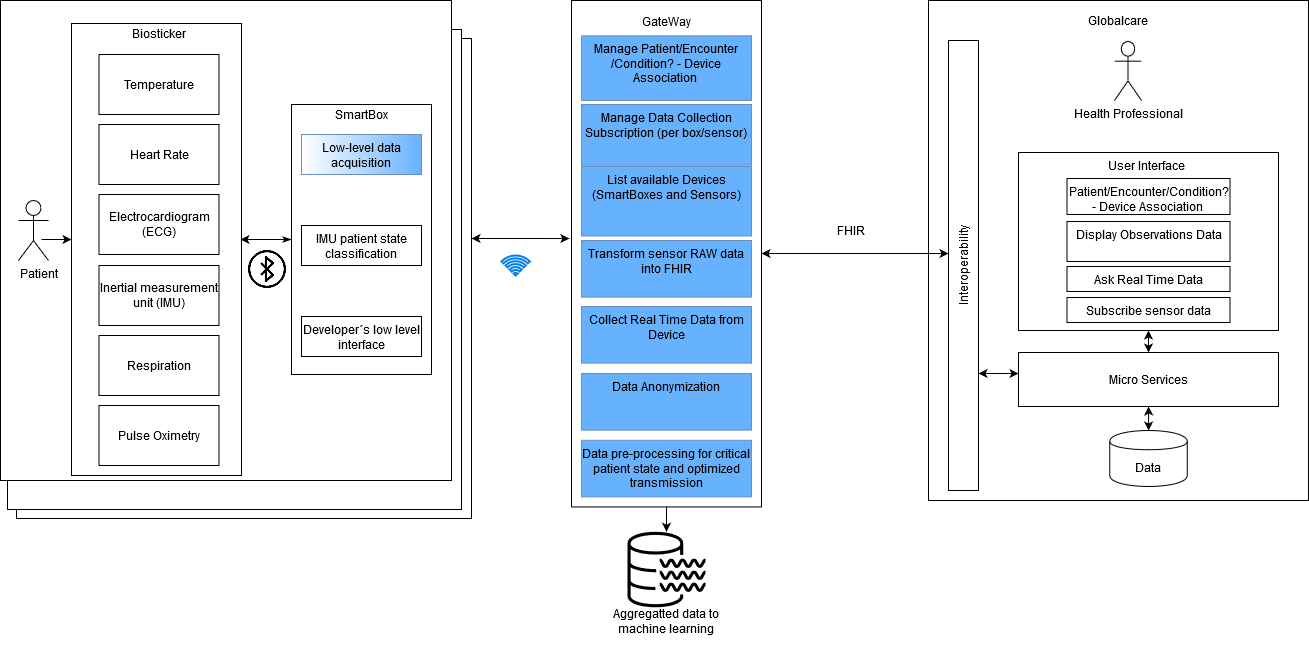

The diagram above was exported from draw.io. Its source (the exported page's mxGraphModel, read from the mxfile embedded in the PNG):
<mxGraphModel dx="910" dy="462" grid="1" gridSize="10" guides="1" tooltips="1" connect="1" arrows="1" fold="1" page="1" pageScale="1" pageWidth="827" pageHeight="1169" math="0" shadow="0">
  <root>
    <mxCell id="0" />
    <mxCell id="1" parent="0" />
    <mxCell id="0V_TqIGlb4C8UZNRL-9_-22" value="" style="rounded=0;whiteSpace=wrap;html=1;shadow=0;" parent="1" vertex="1">
      <mxGeometry x="65" y="48" width="455" height="480" as="geometry" />
    </mxCell>
    <mxCell id="0V_TqIGlb4C8UZNRL-9_-21" value="" style="rounded=0;whiteSpace=wrap;html=1;shadow=0;" parent="1" vertex="1">
      <mxGeometry x="56" y="39" width="454" height="480" as="geometry" />
    </mxCell>
    <mxCell id="Ejo_aD1aTcEwQWY7tjhK-38" value="" style="group;align=center;" parent="1" vertex="1" connectable="0">
      <mxGeometry x="620" y="10" width="228" height="530" as="geometry" />
    </mxCell>
    <mxCell id="Ejo_aD1aTcEwQWY7tjhK-22" value="" style="rounded=0;whiteSpace=wrap;html=1;verticalAlign=middle;horizontal=0;" parent="Ejo_aD1aTcEwQWY7tjhK-38" vertex="1">
      <mxGeometry width="190" height="506.4444444444444" as="geometry" />
    </mxCell>
    <mxCell id="Ejo_aD1aTcEwQWY7tjhK-42" value="Manage Patient/Encounter/Condition? - Device Association&amp;nbsp;" style="rounded=0;whiteSpace=wrap;html=1;verticalAlign=top;strokeColor=#6c8ebf;fillColor=#66B2FF;" parent="Ejo_aD1aTcEwQWY7tjhK-38" vertex="1">
      <mxGeometry x="10" y="35.33" width="170" height="64.67" as="geometry" />
    </mxCell>
    <mxCell id="Ejo_aD1aTcEwQWY7tjhK-43" value="Manage Data Collection Subscription (per box/sensor)" style="rounded=0;whiteSpace=wrap;html=1;verticalAlign=top;strokeColor=#6c8ebf;fillColor=#66B2FF;" parent="Ejo_aD1aTcEwQWY7tjhK-38" vertex="1">
      <mxGeometry x="10" y="104" width="170" height="60.7" as="geometry" />
    </mxCell>
    <mxCell id="Ejo_aD1aTcEwQWY7tjhK-44" value="Transform sensor RAW data into FHIR" style="rounded=0;whiteSpace=wrap;html=1;verticalAlign=top;strokeColor=#6c8ebf;fillColor=#66B2FF;" parent="Ejo_aD1aTcEwQWY7tjhK-38" vertex="1">
      <mxGeometry x="10" y="240" width="170" height="56.60399999999999" as="geometry" />
    </mxCell>
    <mxCell id="Ejo_aD1aTcEwQWY7tjhK-55" value="List available Devices (SmartBoxes and Sensors)" style="rounded=0;whiteSpace=wrap;html=1;verticalAlign=top;strokeColor=#6c8ebf;fillColor=#66B2FF;" parent="Ejo_aD1aTcEwQWY7tjhK-38" vertex="1">
      <mxGeometry x="10" y="166" width="170" height="69.46533333333332" as="geometry" />
    </mxCell>
    <mxCell id="Ejo_aD1aTcEwQWY7tjhK-76" value="GateWay" style="text;html=1;strokeColor=none;fillColor=none;align=center;verticalAlign=middle;whiteSpace=wrap;rounded=0;fontColor=#000000;" parent="Ejo_aD1aTcEwQWY7tjhK-38" vertex="1">
      <mxGeometry x="10" y="7.718974358974357" width="170" height="25.729914529914524" as="geometry" />
    </mxCell>
    <mxCell id="Ejo_aD1aTcEwQWY7tjhK-57" value="Data Anonymization" style="rounded=0;whiteSpace=wrap;html=1;verticalAlign=top;align=center;strokeColor=#6c8ebf;fillColor=#66B2FF;" parent="Ejo_aD1aTcEwQWY7tjhK-38" vertex="1">
      <mxGeometry x="10" y="373" width="170" height="56.60399999999999" as="geometry" />
    </mxCell>
    <mxCell id="0V_TqIGlb4C8UZNRL-9_-3" value="Collect Real Time Data from Device" style="rounded=0;whiteSpace=wrap;html=1;verticalAlign=top;strokeColor=#6c8ebf;fillColor=#66B2FF;" parent="Ejo_aD1aTcEwQWY7tjhK-38" vertex="1">
      <mxGeometry x="10" y="306" width="170" height="56.60399999999999" as="geometry" />
    </mxCell>
    <mxCell id="PI8ZoVsnzRn6ORsmBKro-1" value="Data pre-processing for critical patient state and optimized transmission" style="rounded=0;whiteSpace=wrap;html=1;verticalAlign=top;align=center;strokeColor=#6c8ebf;fillColor=#66B2FF;" parent="Ejo_aD1aTcEwQWY7tjhK-38" vertex="1">
      <mxGeometry x="10" y="439.7977777777777" width="170" height="56.60399999999999" as="geometry" />
    </mxCell>
    <mxCell id="Ejo_aD1aTcEwQWY7tjhK-34" value="" style="rounded=0;whiteSpace=wrap;html=1;shadow=0;" parent="1" vertex="1">
      <mxGeometry x="49" y="9.999999999999975" width="451" height="480" as="geometry" />
    </mxCell>
    <mxCell id="Ejo_aD1aTcEwQWY7tjhK-1" value="" style="rounded=0;whiteSpace=wrap;html=1;" parent="1" vertex="1">
      <mxGeometry x="977" y="10" width="380" height="500" as="geometry" />
    </mxCell>
    <mxCell id="Ejo_aD1aTcEwQWY7tjhK-2" style="edgeStyle=orthogonalEdgeStyle;rounded=0;orthogonalLoop=1;jettySize=auto;html=1;entryX=0;entryY=0.5;entryDx=0;entryDy=0;startArrow=classic;startFill=1;endArrow=classicThin;endFill=1;exitX=1;exitY=0.5;exitDx=0;exitDy=0;" parent="1" target="Ejo_aD1aTcEwQWY7tjhK-8" edge="1">
      <mxGeometry relative="1" as="geometry">
        <mxPoint x="289" y="249" as="sourcePoint" />
      </mxGeometry>
    </mxCell>
    <mxCell id="Ejo_aD1aTcEwQWY7tjhK-4" style="edgeStyle=orthogonalEdgeStyle;rounded=0;orthogonalLoop=1;jettySize=auto;html=1;entryX=0;entryY=0.434;entryDx=0;entryDy=0;entryPerimeter=0;" parent="1" edge="1">
      <mxGeometry relative="1" as="geometry">
        <mxPoint x="120" y="249.168" as="targetPoint" />
        <mxPoint x="90" y="249" as="sourcePoint" />
      </mxGeometry>
    </mxCell>
    <mxCell id="Ejo_aD1aTcEwQWY7tjhK-5" value="Patient" style="shape=umlActor;verticalLabelPosition=bottom;labelBackgroundColor=#ffffff;verticalAlign=top;html=1;outlineConnect=0;align=left;" parent="1" vertex="1">
      <mxGeometry x="67" y="210" width="30" height="60" as="geometry" />
    </mxCell>
    <mxCell id="Ejo_aD1aTcEwQWY7tjhK-8" value="" style="rounded=0;whiteSpace=wrap;html=1;verticalAlign=top;align=right;" parent="1" vertex="1">
      <mxGeometry x="340" y="114" width="140" height="270" as="geometry" />
    </mxCell>
    <mxCell id="Ejo_aD1aTcEwQWY7tjhK-70" value="" style="edgeStyle=orthogonalEdgeStyle;rounded=0;orthogonalLoop=1;jettySize=auto;html=1;startArrow=classic;startFill=1;endArrow=classic;endFill=1;fontColor=#000000;" parent="1" edge="1">
      <mxGeometry relative="1" as="geometry">
        <Array as="points">
          <mxPoint x="810" y="263" />
        </Array>
        <mxPoint x="810" y="263" as="targetPoint" />
        <mxPoint x="997" y="263" as="sourcePoint" />
      </mxGeometry>
    </mxCell>
    <mxCell id="Ejo_aD1aTcEwQWY7tjhK-10" value="Interoperability" style="rounded=0;whiteSpace=wrap;html=1;verticalAlign=middle;horizontal=0;" parent="1" vertex="1">
      <mxGeometry x="997" y="50" width="30" height="450" as="geometry" />
    </mxCell>
    <mxCell id="Ejo_aD1aTcEwQWY7tjhK-11" value="" style="rounded=0;whiteSpace=wrap;html=1;" parent="1" vertex="1">
      <mxGeometry x="1067" y="162" width="260" height="178" as="geometry" />
    </mxCell>
    <mxCell id="Ejo_aD1aTcEwQWY7tjhK-13" value="Patient/Encounter/Condition? - Device Association&amp;nbsp;" style="rounded=0;whiteSpace=wrap;html=1;verticalAlign=top;" parent="1" vertex="1">
      <mxGeometry x="1115.5" y="188" width="163" height="36" as="geometry" />
    </mxCell>
    <mxCell id="Ejo_aD1aTcEwQWY7tjhK-14" value="Health Professional" style="shape=umlActor;verticalLabelPosition=bottom;labelBackgroundColor=#ffffff;verticalAlign=top;html=1;outlineConnect=0;" parent="1" vertex="1">
      <mxGeometry x="1163" y="51" width="27" height="59" as="geometry" />
    </mxCell>
    <mxCell id="Ejo_aD1aTcEwQWY7tjhK-15" value="Subscribe sensor data" style="rounded=0;whiteSpace=wrap;html=1;verticalAlign=top;" parent="1" vertex="1">
      <mxGeometry x="1115.5" y="307" width="163" height="25" as="geometry" />
    </mxCell>
    <mxCell id="Ejo_aD1aTcEwQWY7tjhK-21" value="Display Observations Data" style="rounded=0;whiteSpace=wrap;html=1;verticalAlign=top;" parent="1" vertex="1">
      <mxGeometry x="1115.5" y="231" width="163" height="40" as="geometry" />
    </mxCell>
    <mxCell id="Ejo_aD1aTcEwQWY7tjhK-32" value="Globalcare" style="text;html=1;strokeColor=none;fillColor=none;align=center;verticalAlign=middle;whiteSpace=wrap;rounded=0;" parent="1" vertex="1">
      <mxGeometry x="987" y="20" width="360" height="20" as="geometry" />
    </mxCell>
    <mxCell id="Ejo_aD1aTcEwQWY7tjhK-37" value="User Interface&amp;nbsp;" style="text;html=1;strokeColor=none;fillColor=none;align=center;verticalAlign=middle;whiteSpace=wrap;rounded=0;" parent="1" vertex="1">
      <mxGeometry x="1067" y="165" width="260" height="20" as="geometry" />
    </mxCell>
    <mxCell id="Ejo_aD1aTcEwQWY7tjhK-59" value="FHIR" style="text;html=1;strokeColor=none;fillColor=none;align=center;verticalAlign=middle;whiteSpace=wrap;rounded=0;" parent="1" vertex="1">
      <mxGeometry x="880" y="230" width="40" height="20" as="geometry" />
    </mxCell>
    <mxCell id="Ejo_aD1aTcEwQWY7tjhK-67" value="" style="edgeStyle=orthogonalEdgeStyle;rounded=0;orthogonalLoop=1;jettySize=auto;html=1;startArrow=classic;startFill=1;endArrow=classic;endFill=1;fontColor=#000000;" parent="1" source="Ejo_aD1aTcEwQWY7tjhK-60" target="Ejo_aD1aTcEwQWY7tjhK-65" edge="1">
      <mxGeometry relative="1" as="geometry" />
    </mxCell>
    <mxCell id="Ejo_aD1aTcEwQWY7tjhK-60" value="Data" style="shape=cylinder;whiteSpace=wrap;html=1;boundedLbl=1;backgroundOutline=1;fontColor=#000000;" parent="1" vertex="1">
      <mxGeometry x="1158.25" y="440" width="77.5" height="56" as="geometry" />
    </mxCell>
    <mxCell id="Ejo_aD1aTcEwQWY7tjhK-64" value="Ask Real Time Data" style="rounded=0;whiteSpace=wrap;html=1;verticalAlign=top;" parent="1" vertex="1">
      <mxGeometry x="1115.5" y="276" width="163" height="25" as="geometry" />
    </mxCell>
    <mxCell id="Ejo_aD1aTcEwQWY7tjhK-66" value="" style="edgeStyle=orthogonalEdgeStyle;rounded=0;orthogonalLoop=1;jettySize=auto;html=1;startArrow=classic;startFill=1;endArrow=classic;endFill=1;fontColor=#000000;" parent="1" source="Ejo_aD1aTcEwQWY7tjhK-65" target="Ejo_aD1aTcEwQWY7tjhK-10" edge="1">
      <mxGeometry relative="1" as="geometry">
        <Array as="points">
          <mxPoint x="1047" y="383" />
          <mxPoint x="1047" y="383" />
        </Array>
      </mxGeometry>
    </mxCell>
    <mxCell id="Ejo_aD1aTcEwQWY7tjhK-68" value="" style="edgeStyle=orthogonalEdgeStyle;rounded=0;orthogonalLoop=1;jettySize=auto;html=1;startArrow=classic;startFill=1;endArrow=classic;endFill=1;fontColor=#000000;" parent="1" source="Ejo_aD1aTcEwQWY7tjhK-65" edge="1">
      <mxGeometry relative="1" as="geometry">
        <mxPoint x="1197" y="340" as="targetPoint" />
      </mxGeometry>
    </mxCell>
    <mxCell id="Ejo_aD1aTcEwQWY7tjhK-65" value="Micro Services" style="rounded=0;whiteSpace=wrap;html=1;fontColor=#000000;" parent="1" vertex="1">
      <mxGeometry x="1067" y="362" width="260" height="54" as="geometry" />
    </mxCell>
    <mxCell id="Ejo_aD1aTcEwQWY7tjhK-74" style="edgeStyle=orthogonalEdgeStyle;rounded=0;orthogonalLoop=1;jettySize=auto;html=1;startArrow=classic;startFill=1;endArrow=none;endFill=0;fontColor=#000000;" parent="1" source="Ejo_aD1aTcEwQWY7tjhK-73" target="Ejo_aD1aTcEwQWY7tjhK-22" edge="1">
      <mxGeometry relative="1" as="geometry" />
    </mxCell>
    <mxCell id="Ejo_aD1aTcEwQWY7tjhK-73" value="" style="outlineConnect=0;fontColor=#232F3E;gradientColor=none;strokeColor=none;dashed=0;verticalLabelPosition=bottom;verticalAlign=top;align=center;html=1;fontSize=12;fontStyle=0;aspect=fixed;pointerEvents=1;shape=mxgraph.aws4.data_lake_resource_icon;fillColor=#000000;" parent="1" vertex="1">
      <mxGeometry x="676" y="540" width="78" height="78" as="geometry" />
    </mxCell>
    <mxCell id="Ejo_aD1aTcEwQWY7tjhK-75" value="Aggregatted data to machine learning" style="text;html=1;strokeColor=none;fillColor=none;align=center;verticalAlign=middle;whiteSpace=wrap;rounded=0;fontColor=#000000;" parent="1" vertex="1">
      <mxGeometry x="650" y="600" width="130" height="62" as="geometry" />
    </mxCell>
    <mxCell id="0V_TqIGlb4C8UZNRL-9_-6" style="edgeStyle=orthogonalEdgeStyle;rounded=0;orthogonalLoop=1;jettySize=auto;html=1;endArrow=classic;endFill=1;startArrow=classic;startFill=1;exitX=-0.011;exitY=0.47;exitDx=0;exitDy=0;exitPerimeter=0;" parent="1" source="Ejo_aD1aTcEwQWY7tjhK-22" edge="1">
      <mxGeometry relative="1" as="geometry">
        <Array as="points">
          <mxPoint x="560" y="248" />
          <mxPoint x="560" y="248" />
        </Array>
        <mxPoint x="520" y="248" as="targetPoint" />
      </mxGeometry>
    </mxCell>
    <mxCell id="0V_TqIGlb4C8UZNRL-9_-7" value="" style="html=1;verticalLabelPosition=bottom;align=center;labelBackgroundColor=#ffffff;verticalAlign=top;strokeWidth=2;strokeColor=#0080F0;shadow=0;dashed=0;shape=mxgraph.ios7.icons.wifi;pointerEvents=1" parent="1" vertex="1">
      <mxGeometry x="550" y="265" width="28.29" height="20" as="geometry" />
    </mxCell>
    <mxCell id="0V_TqIGlb4C8UZNRL-9_-13" value="" style="shape=image;html=1;verticalAlign=top;verticalLabelPosition=bottom;labelBackgroundColor=#ffffff;imageAspect=0;aspect=fixed;image=https://cdn4.iconfinder.com/data/icons/essential-part-1/32/83-bluetooth-128.png" parent="1" vertex="1">
      <mxGeometry x="297" y="260" width="38" height="38" as="geometry" />
    </mxCell>
    <mxCell id="0V_TqIGlb4C8UZNRL-9_-20" value="" style="group;fillColor=#ffffff;verticalAlign=top;" parent="1" vertex="1" connectable="0">
      <mxGeometry x="120" y="33" width="170" height="452" as="geometry" />
    </mxCell>
    <mxCell id="Ejo_aD1aTcEwQWY7tjhK-3" value="" style="rounded=0;whiteSpace=wrap;html=1;fillColor=none;" parent="0V_TqIGlb4C8UZNRL-9_-20" vertex="1">
      <mxGeometry width="170" height="452" as="geometry" />
    </mxCell>
    <mxCell id="0V_TqIGlb4C8UZNRL-9_-12" value="Biosticker" style="text;html=1;strokeColor=none;fillColor=none;align=center;verticalAlign=middle;whiteSpace=wrap;rounded=0;" parent="0V_TqIGlb4C8UZNRL-9_-20" vertex="1">
      <mxGeometry x="67.5" width="40" height="20" as="geometry" />
    </mxCell>
    <mxCell id="Ejo_aD1aTcEwQWY7tjhK-29" value="Temperature" style="rounded=0;whiteSpace=wrap;html=1;" parent="0V_TqIGlb4C8UZNRL-9_-20" vertex="1">
      <mxGeometry x="27.5" y="31" width="120" height="60" as="geometry" />
    </mxCell>
    <mxCell id="0V_TqIGlb4C8UZNRL-9_-14" value="Heart Rate" style="rounded=0;whiteSpace=wrap;html=1;" parent="0V_TqIGlb4C8UZNRL-9_-20" vertex="1">
      <mxGeometry x="27.5" y="101" width="120" height="60" as="geometry" />
    </mxCell>
    <mxCell id="0V_TqIGlb4C8UZNRL-9_-15" value="Electrocardiogram (ECG)" style="rounded=0;whiteSpace=wrap;html=1;" parent="0V_TqIGlb4C8UZNRL-9_-20" vertex="1">
      <mxGeometry x="27.5" y="171" width="120" height="60" as="geometry" />
    </mxCell>
    <mxCell id="0V_TqIGlb4C8UZNRL-9_-16" value="Inertial measurement unit (IMU)" style="rounded=0;whiteSpace=wrap;html=1;" parent="0V_TqIGlb4C8UZNRL-9_-20" vertex="1">
      <mxGeometry x="27.5" y="242" width="120" height="60" as="geometry" />
    </mxCell>
    <mxCell id="0V_TqIGlb4C8UZNRL-9_-18" value="Respiration" style="rounded=0;whiteSpace=wrap;html=1;" parent="0V_TqIGlb4C8UZNRL-9_-20" vertex="1">
      <mxGeometry x="27.5" y="312" width="120" height="60" as="geometry" />
    </mxCell>
    <mxCell id="0V_TqIGlb4C8UZNRL-9_-19" value="Pulse Oximetry" style="rounded=0;whiteSpace=wrap;html=1;verticalAlign=middle;align=center;" parent="0V_TqIGlb4C8UZNRL-9_-20" vertex="1">
      <mxGeometry x="27.5" y="382" width="120" height="60" as="geometry" />
    </mxCell>
    <mxCell id="bVLVxxadutuJHZLeUqBp-1" value="Low-level data acquisition" style="rounded=0;whiteSpace=wrap;html=1;verticalAlign=top;strokeColor=#6c8ebf;fillColor=#66B2FF;gradientDirection=west;gradientColor=#FFFFFF;" parent="1" vertex="1">
      <mxGeometry x="350" y="144" width="120" height="40" as="geometry" />
    </mxCell>
    <mxCell id="bVLVxxadutuJHZLeUqBp-2" value="IMU patient state classification" style="rounded=0;whiteSpace=wrap;html=1;align=center;verticalAlign=top;" parent="1" vertex="1">
      <mxGeometry x="350" y="235" width="120" height="40" as="geometry" />
    </mxCell>
    <mxCell id="bVLVxxadutuJHZLeUqBp-3" value="Developer´s low level interface" style="rounded=0;whiteSpace=wrap;html=1;verticalAlign=top;" parent="1" vertex="1">
      <mxGeometry x="350" y="326" width="120" height="40" as="geometry" />
    </mxCell>
    <mxCell id="bVLVxxadutuJHZLeUqBp-5" value="SmartBox" style="text;html=1;strokeColor=none;fillColor=none;align=center;verticalAlign=middle;whiteSpace=wrap;rounded=0;" parent="1" vertex="1">
      <mxGeometry x="380" y="114" width="60" height="20" as="geometry" />
    </mxCell>
  </root>
</mxGraphModel>